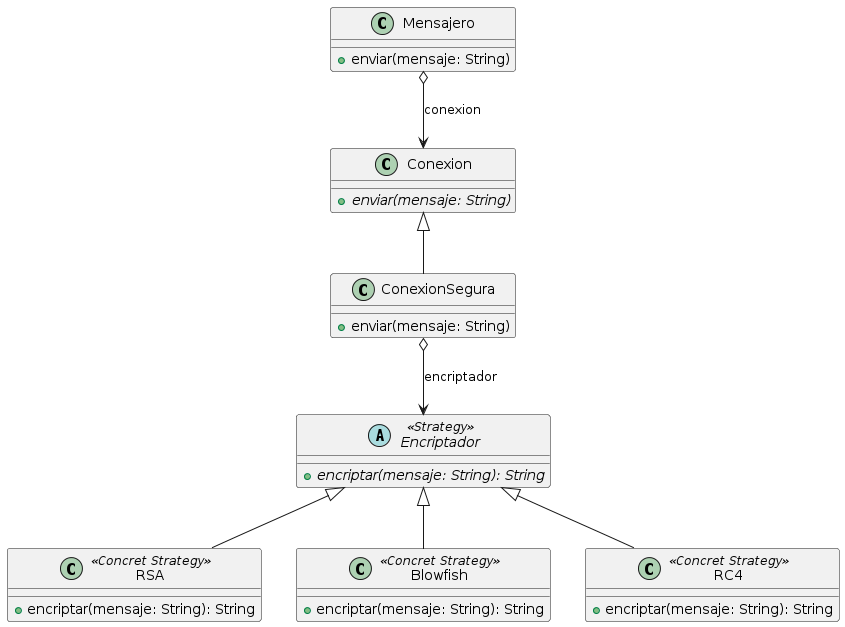

The diagram above was rendered by PlantUML. Its source (embedded in the PNG):
@startuml
class Mensajero {
 +enviar(mensaje: String)
}

class Conexion {
 +{abstract}enviar(mensaje: String)
}

class ConexionSegura {
 +enviar(mensaje: String)
}

abstract class Encriptador<<Strategy>>{
 +{abstract}encriptar(mensaje: String): String
}

class RSA<<Concret Strategy>>{
 +encriptar(mensaje: String): String
}

class Blowfish <<Concret Strategy>>{
 +encriptar(mensaje: String): String
}

class RC4 <<Concret Strategy>>{
 +encriptar(mensaje: String): String
}

Encriptador <|-- RSA
Encriptador <|-- Blowfish 
Encriptador <|-- RC4

Conexion <|-- ConexionSegura

ConexionSegura o--> Encriptador: encriptador

Mensajero o--> Conexion: conexion
@enduml